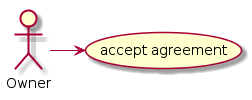

The diagram above was rendered by PlantUML. Its source (embedded in the PNG):
@startuml
Actor Owner as u

(accept agreement) as temp

u -right-> temp

@enduml